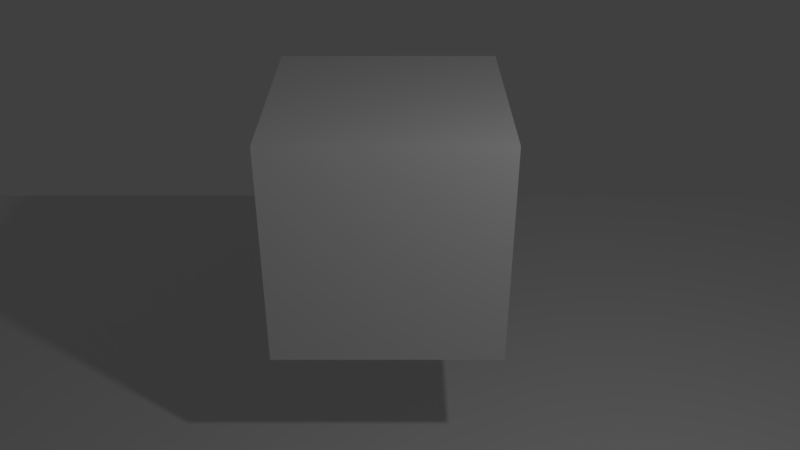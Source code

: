 # Source: 3rdperson.blend  (saved by Blender 2.79.0; exported with 4.5.12 LTS)
import bpy
from mathutils import Matrix  # noqa: F401  (used for matrix-valued properties, if any)

bpy.ops.wm.read_factory_settings(use_empty=True)
scene = bpy.context.scene
scene.name = 'Scene'

# ---- collections
col_collection_1 = bpy.data.collections.new('Collection 1'); scene.collection.children.link(col_collection_1)

# ---- world
world_world = bpy.data.worlds.new('World'); scene.world = world_world
world_world.color = (0.05088, 0.05088, 0.05088)
world_world.use_sun_shadow = False
world_world.sun_shadow_jitter_overblur = 0.0
world_world.cycles.sampling_method = 'MANUAL'

# ---- cameras
cam_camera_001 = bpy.data.cameras.new('Camera.001')
cam_camera_001.clip_end = 100.0
cam_camera_001.lens = 35.0
cam_camera_001.sensor_width = 32.0
cam_camera_001.sensor_height = 18.0
cam_camera_001.display_size = 2.0
cam_camera_001.dof.focus_distance = 0.0
cam_camera_001.dof.aperture_fstop = 128.0
cam_camera_001.dof.aperture_blades = 6

# ---- lights
light_lamp = bpy.data.lights.new('Lamp', 'POINT')
light_lamp.transmission_factor = 0.0
light_lamp.cutoff_distance = 30.0
light_lamp.energy = 100.0
light_lamp.shadow_buffer_clip_start = 1.001
light_lamp.shadow_soft_size = 0.1
light_lamp.shadow_maximum_resolution = 0.006
light_lamp.use_absolute_resolution = True

# ---- meshes
me_cube_001 = bpy.data.meshes.new('Cube.001')
me_cube_001.from_pydata([(-1.0, -1.0, -1.0), (-1.0, -1.0, 1.0), (-1.0, 1.0, -1.0), (-1.0, 1.0, 1.0), (1.0, -1.0, -1.0), (1.0, -1.0, 1.0), (1.0, 1.0, -1.0), (1.0, 1.0, 1.0)], [], [(0, 1, 3, 2), (2, 3, 7, 6), (6, 7, 5, 4), (4, 5, 1, 0), (2, 6, 4, 0), (7, 3, 1, 5)])
me_cube_001.use_remesh_preserve_volume = False
me_cube_001.use_remesh_preserve_attributes = False
me_cube_001.use_mirror_vertex_groups = False
me_cube_001.update()
me_plane = bpy.data.meshes.new('Plane')
me_plane.from_pydata([(-1.0, -1.0, 0.0), (1.0, -1.0, 0.0), (-1.0, 1.0, 0.0), (1.0, 1.0, 0.0)], [], [(0, 1, 3, 2)])
me_plane.use_remesh_preserve_volume = False
me_plane.use_remesh_preserve_attributes = False
me_plane.use_mirror_vertex_groups = False
me_plane.update()

# ---- objects
ob_cube = bpy.data.objects.new('Cube', me_cube_001)
ob_camera_track = bpy.data.objects.new('camera Track', None)
ob_camera_001 = bpy.data.objects.new('Camera.001', cam_camera_001)
ob_plane = bpy.data.objects.new('Plane', me_plane)
ob_lamp = bpy.data.objects.new('Lamp', light_lamp)

# ---- transforms, parenting, visibility, modifiers, constraints
ob_cube.location = (1.684, 4.369, 2.365)
ob_cube.lineart.crease_threshold = 0.0
ob_camera_track.parent = ob_cube
ob_camera_track.matrix_parent_inverse = Matrix(((1.0, 0.0, 0.0, -1.684), (0.0, 1.0, 0.0, -4.369), (0.0, 0.0, 1.0, -2.365), (0.0, 0.0, 0.0, 1.0)))
ob_camera_track.location = (1.697, 3.374, 2.71)
ob_camera_track.empty_image_offset = (0.0, 0.0)
ob_camera_track.lineart.crease_threshold = 0.0
ob_camera_001.parent = ob_camera_track
ob_camera_001.matrix_parent_inverse = Matrix(((1.0, 0.0, 0.0, -1.697), (0.0, 1.0, 0.0, -3.374), (0.0, 0.0, 1.0, -2.71), (0.0, 0.0, 0.0, 1.0)))
ob_camera_001.location = (1.791, -2.514, 6.091)
ob_camera_001.rotation_euler = (1.047, 0.0, 0.0)
ob_camera_001.lineart.crease_threshold = 0.0
ob_plane.location = (0.0, 0.0, 0.0)
ob_plane.scale = (8.901, 8.901, 8.901)
ob_plane.lineart.crease_threshold = 0.0
ob_lamp.location = (4.076, 1.005, 5.904)
ob_lamp.rotation_euler = (0.6503, 0.05522, 1.866)
ob_lamp.lock_rotations_4d = False
ob_lamp.empty_display_type = 'ARROWS'
ob_lamp.color = (0.0, 0.0, 0.0, 0.0)
ob_lamp.lineart.crease_threshold = 0.0

# ---- collection membership
col_collection_1.objects.link(ob_cube)
col_collection_1.objects.link(ob_camera_track)
col_collection_1.objects.link(ob_camera_001)
col_collection_1.objects.link(ob_plane)
col_collection_1.objects.link(ob_lamp)

# ---- scene / render settings (as saved in the file)
scene.camera = ob_camera_001
scene.frame_start = 1; scene.frame_end = 250; scene.frame_set(1)
scene.render.engine = 'BLENDER_EEVEE_NEXT'
scene.render.resolution_percentage = 50
scene.render.dither_intensity = 0.0
scene.cycles.use_denoising = False
scene.cycles.samples = 128
scene.cycles.sampling_pattern = 'TABULATED_SOBOL'
scene.cycles.use_adaptive_sampling = False
scene.cycles.use_light_tree = False
scene.cycles.blur_glossy = 0.0
scene.cycles.sample_clamp_indirect = 0.0
scene.view_settings.view_transform = 'Standard'
bpy.context.view_layer.update()
